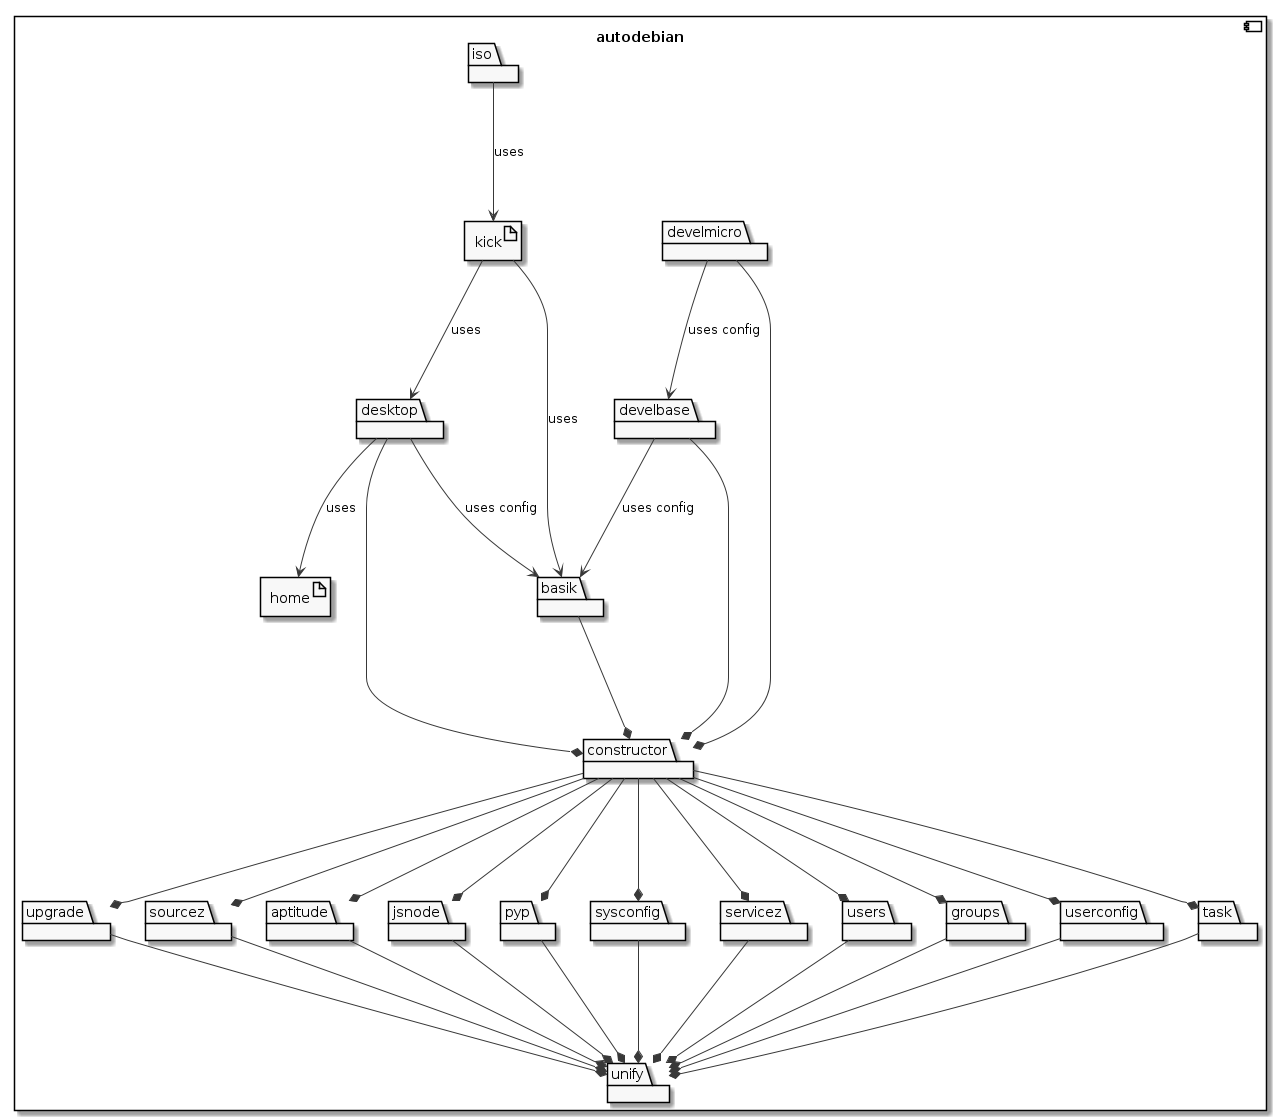

The diagram above was rendered by PlantUML. Its source (embedded in the PNG):
@startuml

skinparam monochrome true

component autodebian {

  package unify

  package upgrade

  package sourcez

  package aptitude

  package jsnode

  package pyp

  package sysconfig

  package servicez

  package users

  package groups

  package userconfig

  package task

  package constructor

  package basik

  package desktop

  package develbase

  package develmicro

  package iso

  artifact home

  artifact kick

  artifact home

  upgrade --* unify

  sourcez --* unify

  aptitude --* unify

  jsnode --* unify

  pyp --* unify

  sysconfig --* unify

  servicez --* unify

  users --* unify

  groups --* unify

  userconfig --* unify

  task --* unify

  constructor --* upgrade

  constructor --* sourcez

  constructor --* aptitude

  constructor --* jsnode

  constructor --* pyp

  constructor --* sysconfig

  constructor --* servicez

  constructor --* users

  constructor --* groups

  constructor --* userconfig

  constructor --* task

  basik --* constructor

  desktop --* constructor

  desktop --> basik : uses config

  desktop --> home : uses

  develbase --* constructor

  develbase --> basik : uses config

  develmicro --* constructor

  develmicro --> develbase : uses config

  kick --> basik : uses

  kick --> desktop : uses

  iso --> kick : uses

}
@enduml